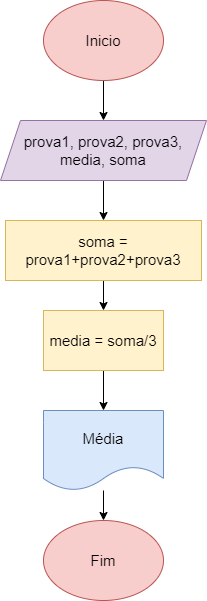

The diagram above was exported from draw.io. Its source (the exported page's mxGraphModel, read from the mxfile embedded in the PNG):
<mxGraphModel dx="794" dy="413" grid="1" gridSize="10" guides="1" tooltips="1" connect="1" arrows="1" fold="1" page="1" pageScale="1" pageWidth="827" pageHeight="1169" math="0" shadow="0">
  <root>
    <mxCell id="0" />
    <mxCell id="1" parent="0" />
    <mxCell id="e8ncUIsf4S4GDYoTQAK3-3" value="" style="edgeStyle=orthogonalEdgeStyle;rounded=0;orthogonalLoop=1;jettySize=auto;html=1;" edge="1" parent="1" source="e8ncUIsf4S4GDYoTQAK3-1" target="e8ncUIsf4S4GDYoTQAK3-2">
      <mxGeometry relative="1" as="geometry" />
    </mxCell>
    <mxCell id="e8ncUIsf4S4GDYoTQAK3-1" value="&lt;font style=&quot;vertical-align: inherit; font-size: 15px;&quot;&gt;&lt;font style=&quot;vertical-align: inherit; font-size: 15px;&quot;&gt;Inicio&lt;/font&gt;&lt;/font&gt;" style="ellipse;whiteSpace=wrap;html=1;fillColor=#f8cecc;strokeColor=#b85450;fontSize=15;" vertex="1" parent="1">
      <mxGeometry x="354" y="70" width="120" height="80" as="geometry" />
    </mxCell>
    <mxCell id="e8ncUIsf4S4GDYoTQAK3-5" value="" style="edgeStyle=orthogonalEdgeStyle;rounded=0;orthogonalLoop=1;jettySize=auto;html=1;" edge="1" parent="1" source="e8ncUIsf4S4GDYoTQAK3-2" target="e8ncUIsf4S4GDYoTQAK3-4">
      <mxGeometry relative="1" as="geometry" />
    </mxCell>
    <mxCell id="e8ncUIsf4S4GDYoTQAK3-2" value="&lt;font style=&quot;vertical-align: inherit;&quot;&gt;&lt;font style=&quot;vertical-align: inherit;&quot;&gt;prova1, prova2, prova3, media, soma&lt;/font&gt;&lt;/font&gt;" style="shape=parallelogram;perimeter=parallelogramPerimeter;whiteSpace=wrap;html=1;fixedSize=1;fontSize=15;fillColor=#e1d5e7;strokeColor=#9673a6;" vertex="1" parent="1">
      <mxGeometry x="311" y="190" width="206" height="60" as="geometry" />
    </mxCell>
    <mxCell id="e8ncUIsf4S4GDYoTQAK3-7" value="" style="edgeStyle=orthogonalEdgeStyle;rounded=0;orthogonalLoop=1;jettySize=auto;html=1;" edge="1" parent="1" source="e8ncUIsf4S4GDYoTQAK3-4" target="e8ncUIsf4S4GDYoTQAK3-6">
      <mxGeometry relative="1" as="geometry" />
    </mxCell>
    <mxCell id="e8ncUIsf4S4GDYoTQAK3-4" value="&lt;font style=&quot;vertical-align: inherit;&quot;&gt;&lt;font style=&quot;vertical-align: inherit;&quot;&gt;soma = prova1+prova2+prova3&lt;/font&gt;&lt;/font&gt;" style="whiteSpace=wrap;html=1;fontSize=15;fillColor=#fff2cc;strokeColor=#d6b656;" vertex="1" parent="1">
      <mxGeometry x="316" y="290" width="196" height="60" as="geometry" />
    </mxCell>
    <mxCell id="e8ncUIsf4S4GDYoTQAK3-9" value="" style="edgeStyle=orthogonalEdgeStyle;rounded=0;orthogonalLoop=1;jettySize=auto;html=1;" edge="1" parent="1" source="e8ncUIsf4S4GDYoTQAK3-6" target="e8ncUIsf4S4GDYoTQAK3-8">
      <mxGeometry relative="1" as="geometry" />
    </mxCell>
    <mxCell id="e8ncUIsf4S4GDYoTQAK3-6" value="&lt;font style=&quot;vertical-align: inherit;&quot;&gt;&lt;font style=&quot;vertical-align: inherit;&quot;&gt;media = soma/3&lt;/font&gt;&lt;/font&gt;" style="whiteSpace=wrap;html=1;fontSize=15;fillColor=#fff2cc;strokeColor=#d6b656;" vertex="1" parent="1">
      <mxGeometry x="354" y="380" width="120" height="60" as="geometry" />
    </mxCell>
    <mxCell id="e8ncUIsf4S4GDYoTQAK3-11" value="" style="edgeStyle=orthogonalEdgeStyle;rounded=0;orthogonalLoop=1;jettySize=auto;html=1;" edge="1" parent="1" source="e8ncUIsf4S4GDYoTQAK3-8" target="e8ncUIsf4S4GDYoTQAK3-10">
      <mxGeometry relative="1" as="geometry" />
    </mxCell>
    <mxCell id="e8ncUIsf4S4GDYoTQAK3-8" value="&lt;font style=&quot;vertical-align: inherit;&quot;&gt;&lt;font style=&quot;vertical-align: inherit;&quot;&gt;Média&lt;/font&gt;&lt;/font&gt;" style="shape=document;whiteSpace=wrap;html=1;boundedLbl=1;fontSize=15;fillColor=#dae8fc;strokeColor=#6c8ebf;" vertex="1" parent="1">
      <mxGeometry x="354" y="480" width="120" height="80" as="geometry" />
    </mxCell>
    <mxCell id="e8ncUIsf4S4GDYoTQAK3-10" value="Fim" style="ellipse;whiteSpace=wrap;html=1;fillColor=#f8cecc;strokeColor=#b85450;fontSize=15;" vertex="1" parent="1">
      <mxGeometry x="354" y="590" width="120" height="80" as="geometry" />
    </mxCell>
  </root>
</mxGraphModel>